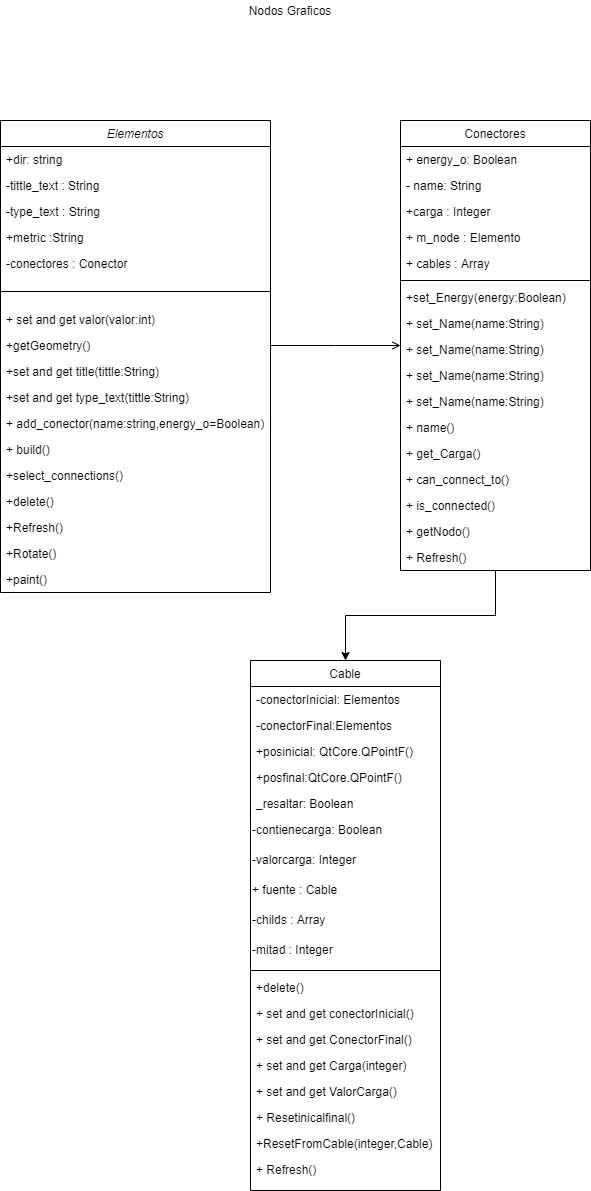

The diagram above was exported from draw.io. Its source (the exported page's mxGraphModel, read from the mxfile embedded in the PNG):
<mxGraphModel dx="1005" dy="608" grid="1" gridSize="10" guides="1" tooltips="1" connect="1" arrows="1" fold="1" page="1" pageScale="1" pageWidth="827" pageHeight="1169" math="0" shadow="0">
  <root>
    <mxCell id="WIyWlLk6GJQsqaUBKTNV-0" />
    <mxCell id="WIyWlLk6GJQsqaUBKTNV-1" parent="WIyWlLk6GJQsqaUBKTNV-0" />
    <mxCell id="zkfFHV4jXpPFQw0GAbJ--0" value="Elementos" style="swimlane;fontStyle=2;align=center;verticalAlign=top;childLayout=stackLayout;horizontal=1;startSize=26;horizontalStack=0;resizeParent=1;resizeLast=0;collapsible=1;marginBottom=0;rounded=0;shadow=0;strokeWidth=1;" parent="WIyWlLk6GJQsqaUBKTNV-1" vertex="1">
      <mxGeometry x="140" y="130" width="270" height="472" as="geometry">
        <mxRectangle x="230" y="140" width="160" height="26" as="alternateBounds" />
      </mxGeometry>
    </mxCell>
    <mxCell id="zkfFHV4jXpPFQw0GAbJ--1" value="+dir: string" style="text;align=left;verticalAlign=top;spacingLeft=4;spacingRight=4;overflow=hidden;rotatable=0;points=[[0,0.5],[1,0.5]];portConstraint=eastwest;" parent="zkfFHV4jXpPFQw0GAbJ--0" vertex="1">
      <mxGeometry y="26" width="270" height="26" as="geometry" />
    </mxCell>
    <mxCell id="zkfFHV4jXpPFQw0GAbJ--2" value="-tittle_text : String" style="text;align=left;verticalAlign=top;spacingLeft=4;spacingRight=4;overflow=hidden;rotatable=0;points=[[0,0.5],[1,0.5]];portConstraint=eastwest;rounded=0;shadow=0;html=0;" parent="zkfFHV4jXpPFQw0GAbJ--0" vertex="1">
      <mxGeometry y="52" width="270" height="26" as="geometry" />
    </mxCell>
    <mxCell id="zkfFHV4jXpPFQw0GAbJ--3" value="-type_text : String" style="text;align=left;verticalAlign=top;spacingLeft=4;spacingRight=4;overflow=hidden;rotatable=0;points=[[0,0.5],[1,0.5]];portConstraint=eastwest;rounded=0;shadow=0;html=0;" parent="zkfFHV4jXpPFQw0GAbJ--0" vertex="1">
      <mxGeometry y="78" width="270" height="26" as="geometry" />
    </mxCell>
    <mxCell id="jNfkCqSWnbL52fXvAkbu-0" value="+metric :String" style="text;align=left;verticalAlign=top;spacingLeft=4;spacingRight=4;overflow=hidden;rotatable=0;points=[[0,0.5],[1,0.5]];portConstraint=eastwest;rounded=0;shadow=0;html=0;" vertex="1" parent="zkfFHV4jXpPFQw0GAbJ--0">
      <mxGeometry y="104" width="270" height="26" as="geometry" />
    </mxCell>
    <mxCell id="jNfkCqSWnbL52fXvAkbu-1" value="-conectores : Conector" style="text;align=left;verticalAlign=top;spacingLeft=4;spacingRight=4;overflow=hidden;rotatable=0;points=[[0,0.5],[1,0.5]];portConstraint=eastwest;rounded=0;shadow=0;html=0;" vertex="1" parent="zkfFHV4jXpPFQw0GAbJ--0">
      <mxGeometry y="130" width="270" height="26" as="geometry" />
    </mxCell>
    <mxCell id="zkfFHV4jXpPFQw0GAbJ--4" value="" style="line;html=1;strokeWidth=1;align=left;verticalAlign=middle;spacingTop=-1;spacingLeft=3;spacingRight=3;rotatable=0;labelPosition=right;points=[];portConstraint=eastwest;" parent="zkfFHV4jXpPFQw0GAbJ--0" vertex="1">
      <mxGeometry y="156" width="270" height="30" as="geometry" />
    </mxCell>
    <mxCell id="jNfkCqSWnbL52fXvAkbu-12" value="+ set and get valor(valor:int)" style="text;align=left;verticalAlign=top;spacingLeft=4;spacingRight=4;overflow=hidden;rotatable=0;points=[[0,0.5],[1,0.5]];portConstraint=eastwest;rounded=0;shadow=0;html=0;" vertex="1" parent="zkfFHV4jXpPFQw0GAbJ--0">
      <mxGeometry y="186" width="270" height="26" as="geometry" />
    </mxCell>
    <mxCell id="jNfkCqSWnbL52fXvAkbu-11" value="+getGeometry()" style="text;align=left;verticalAlign=top;spacingLeft=4;spacingRight=4;overflow=hidden;rotatable=0;points=[[0,0.5],[1,0.5]];portConstraint=eastwest;rounded=0;shadow=0;html=0;" vertex="1" parent="zkfFHV4jXpPFQw0GAbJ--0">
      <mxGeometry y="212" width="270" height="26" as="geometry" />
    </mxCell>
    <mxCell id="jNfkCqSWnbL52fXvAkbu-10" value="+set and get title(tittle:String)" style="text;align=left;verticalAlign=top;spacingLeft=4;spacingRight=4;overflow=hidden;rotatable=0;points=[[0,0.5],[1,0.5]];portConstraint=eastwest;rounded=0;shadow=0;html=0;" vertex="1" parent="zkfFHV4jXpPFQw0GAbJ--0">
      <mxGeometry y="238" width="270" height="26" as="geometry" />
    </mxCell>
    <mxCell id="jNfkCqSWnbL52fXvAkbu-2" value="+set and get type_text(tittle:String)" style="text;align=left;verticalAlign=top;spacingLeft=4;spacingRight=4;overflow=hidden;rotatable=0;points=[[0,0.5],[1,0.5]];portConstraint=eastwest;rounded=0;shadow=0;html=0;" vertex="1" parent="zkfFHV4jXpPFQw0GAbJ--0">
      <mxGeometry y="264" width="270" height="26" as="geometry" />
    </mxCell>
    <mxCell id="jNfkCqSWnbL52fXvAkbu-3" value="+ add_conector(name:string,energy_o=Boolean)" style="text;align=left;verticalAlign=top;spacingLeft=4;spacingRight=4;overflow=hidden;rotatable=0;points=[[0,0.5],[1,0.5]];portConstraint=eastwest;rounded=0;shadow=0;html=0;" vertex="1" parent="zkfFHV4jXpPFQw0GAbJ--0">
      <mxGeometry y="290" width="270" height="26" as="geometry" />
    </mxCell>
    <mxCell id="jNfkCqSWnbL52fXvAkbu-4" value="+ build()" style="text;align=left;verticalAlign=top;spacingLeft=4;spacingRight=4;overflow=hidden;rotatable=0;points=[[0,0.5],[1,0.5]];portConstraint=eastwest;rounded=0;shadow=0;html=0;" vertex="1" parent="zkfFHV4jXpPFQw0GAbJ--0">
      <mxGeometry y="316" width="270" height="26" as="geometry" />
    </mxCell>
    <mxCell id="jNfkCqSWnbL52fXvAkbu-5" value="+select_connections()" style="text;align=left;verticalAlign=top;spacingLeft=4;spacingRight=4;overflow=hidden;rotatable=0;points=[[0,0.5],[1,0.5]];portConstraint=eastwest;rounded=0;shadow=0;html=0;" vertex="1" parent="zkfFHV4jXpPFQw0GAbJ--0">
      <mxGeometry y="342" width="270" height="26" as="geometry" />
    </mxCell>
    <mxCell id="jNfkCqSWnbL52fXvAkbu-6" value="+delete()" style="text;align=left;verticalAlign=top;spacingLeft=4;spacingRight=4;overflow=hidden;rotatable=0;points=[[0,0.5],[1,0.5]];portConstraint=eastwest;rounded=0;shadow=0;html=0;" vertex="1" parent="zkfFHV4jXpPFQw0GAbJ--0">
      <mxGeometry y="368" width="270" height="26" as="geometry" />
    </mxCell>
    <mxCell id="jNfkCqSWnbL52fXvAkbu-7" value="+Refresh()" style="text;align=left;verticalAlign=top;spacingLeft=4;spacingRight=4;overflow=hidden;rotatable=0;points=[[0,0.5],[1,0.5]];portConstraint=eastwest;rounded=0;shadow=0;html=0;" vertex="1" parent="zkfFHV4jXpPFQw0GAbJ--0">
      <mxGeometry y="394" width="270" height="26" as="geometry" />
    </mxCell>
    <mxCell id="jNfkCqSWnbL52fXvAkbu-8" value="+Rotate()" style="text;align=left;verticalAlign=top;spacingLeft=4;spacingRight=4;overflow=hidden;rotatable=0;points=[[0,0.5],[1,0.5]];portConstraint=eastwest;rounded=0;shadow=0;html=0;" vertex="1" parent="zkfFHV4jXpPFQw0GAbJ--0">
      <mxGeometry y="420" width="270" height="26" as="geometry" />
    </mxCell>
    <mxCell id="jNfkCqSWnbL52fXvAkbu-9" value="+paint()" style="text;align=left;verticalAlign=top;spacingLeft=4;spacingRight=4;overflow=hidden;rotatable=0;points=[[0,0.5],[1,0.5]];portConstraint=eastwest;rounded=0;shadow=0;html=0;" vertex="1" parent="zkfFHV4jXpPFQw0GAbJ--0">
      <mxGeometry y="446" width="270" height="26" as="geometry" />
    </mxCell>
    <mxCell id="jNfkCqSWnbL52fXvAkbu-27" style="edgeStyle=orthogonalEdgeStyle;rounded=0;orthogonalLoop=1;jettySize=auto;html=1;entryX=0.5;entryY=0;entryDx=0;entryDy=0;" edge="1" parent="WIyWlLk6GJQsqaUBKTNV-1" source="zkfFHV4jXpPFQw0GAbJ--17" target="jNfkCqSWnbL52fXvAkbu-28">
      <mxGeometry relative="1" as="geometry">
        <mxPoint x="695" y="660" as="targetPoint" />
      </mxGeometry>
    </mxCell>
    <mxCell id="zkfFHV4jXpPFQw0GAbJ--17" value="Conectores" style="swimlane;fontStyle=0;align=center;verticalAlign=top;childLayout=stackLayout;horizontal=1;startSize=26;horizontalStack=0;resizeParent=1;resizeLast=0;collapsible=1;marginBottom=0;rounded=0;shadow=0;strokeWidth=1;" parent="WIyWlLk6GJQsqaUBKTNV-1" vertex="1">
      <mxGeometry x="540" y="130" width="190" height="450" as="geometry">
        <mxRectangle x="600" y="20" width="160" height="26" as="alternateBounds" />
      </mxGeometry>
    </mxCell>
    <mxCell id="zkfFHV4jXpPFQw0GAbJ--22" value="+ energy_o: Boolean&#10;" style="text;align=left;verticalAlign=top;spacingLeft=4;spacingRight=4;overflow=hidden;rotatable=0;points=[[0,0.5],[1,0.5]];portConstraint=eastwest;rounded=0;shadow=0;html=0;" parent="zkfFHV4jXpPFQw0GAbJ--17" vertex="1">
      <mxGeometry y="26" width="190" height="26" as="geometry" />
    </mxCell>
    <mxCell id="jNfkCqSWnbL52fXvAkbu-13" value="- name: String&#10;" style="text;align=left;verticalAlign=top;spacingLeft=4;spacingRight=4;overflow=hidden;rotatable=0;points=[[0,0.5],[1,0.5]];portConstraint=eastwest;rounded=0;shadow=0;html=0;" vertex="1" parent="zkfFHV4jXpPFQw0GAbJ--17">
      <mxGeometry y="52" width="190" height="26" as="geometry" />
    </mxCell>
    <mxCell id="jNfkCqSWnbL52fXvAkbu-14" value="+carga : Integer" style="text;align=left;verticalAlign=top;spacingLeft=4;spacingRight=4;overflow=hidden;rotatable=0;points=[[0,0.5],[1,0.5]];portConstraint=eastwest;rounded=0;shadow=0;html=0;" vertex="1" parent="zkfFHV4jXpPFQw0GAbJ--17">
      <mxGeometry y="78" width="190" height="26" as="geometry" />
    </mxCell>
    <mxCell id="jNfkCqSWnbL52fXvAkbu-15" value="+ m_node : Elemento" style="text;align=left;verticalAlign=top;spacingLeft=4;spacingRight=4;overflow=hidden;rotatable=0;points=[[0,0.5],[1,0.5]];portConstraint=eastwest;rounded=0;shadow=0;html=0;" vertex="1" parent="zkfFHV4jXpPFQw0GAbJ--17">
      <mxGeometry y="104" width="190" height="26" as="geometry" />
    </mxCell>
    <mxCell id="jNfkCqSWnbL52fXvAkbu-16" value="+ cables : Array" style="text;align=left;verticalAlign=top;spacingLeft=4;spacingRight=4;overflow=hidden;rotatable=0;points=[[0,0.5],[1,0.5]];portConstraint=eastwest;rounded=0;shadow=0;html=0;" vertex="1" parent="zkfFHV4jXpPFQw0GAbJ--17">
      <mxGeometry y="130" width="190" height="26" as="geometry" />
    </mxCell>
    <mxCell id="zkfFHV4jXpPFQw0GAbJ--23" value="" style="line;html=1;strokeWidth=1;align=left;verticalAlign=middle;spacingTop=-1;spacingLeft=3;spacingRight=3;rotatable=0;labelPosition=right;points=[];portConstraint=eastwest;" parent="zkfFHV4jXpPFQw0GAbJ--17" vertex="1">
      <mxGeometry y="156" width="190" height="8" as="geometry" />
    </mxCell>
    <mxCell id="jNfkCqSWnbL52fXvAkbu-17" value="+set_Energy(energy:Boolean)" style="text;align=left;verticalAlign=top;spacingLeft=4;spacingRight=4;overflow=hidden;rotatable=0;points=[[0,0.5],[1,0.5]];portConstraint=eastwest;rounded=0;shadow=0;html=0;" vertex="1" parent="zkfFHV4jXpPFQw0GAbJ--17">
      <mxGeometry y="164" width="190" height="26" as="geometry" />
    </mxCell>
    <mxCell id="jNfkCqSWnbL52fXvAkbu-51" value="+ set_Name(name:String)" style="text;align=left;verticalAlign=top;spacingLeft=4;spacingRight=4;overflow=hidden;rotatable=0;points=[[0,0.5],[1,0.5]];portConstraint=eastwest;rounded=0;shadow=0;html=0;" vertex="1" parent="zkfFHV4jXpPFQw0GAbJ--17">
      <mxGeometry y="190" width="190" height="26" as="geometry" />
    </mxCell>
    <mxCell id="jNfkCqSWnbL52fXvAkbu-50" value="+ set_Name(name:String)" style="text;align=left;verticalAlign=top;spacingLeft=4;spacingRight=4;overflow=hidden;rotatable=0;points=[[0,0.5],[1,0.5]];portConstraint=eastwest;rounded=0;shadow=0;html=0;" vertex="1" parent="zkfFHV4jXpPFQw0GAbJ--17">
      <mxGeometry y="216" width="190" height="26" as="geometry" />
    </mxCell>
    <mxCell id="jNfkCqSWnbL52fXvAkbu-18" value="+ set_Name(name:String)" style="text;align=left;verticalAlign=top;spacingLeft=4;spacingRight=4;overflow=hidden;rotatable=0;points=[[0,0.5],[1,0.5]];portConstraint=eastwest;rounded=0;shadow=0;html=0;" vertex="1" parent="zkfFHV4jXpPFQw0GAbJ--17">
      <mxGeometry y="242" width="190" height="26" as="geometry" />
    </mxCell>
    <mxCell id="jNfkCqSWnbL52fXvAkbu-20" value="+ set_Name(name:String)" style="text;align=left;verticalAlign=top;spacingLeft=4;spacingRight=4;overflow=hidden;rotatable=0;points=[[0,0.5],[1,0.5]];portConstraint=eastwest;rounded=0;shadow=0;html=0;" vertex="1" parent="zkfFHV4jXpPFQw0GAbJ--17">
      <mxGeometry y="268" width="190" height="26" as="geometry" />
    </mxCell>
    <mxCell id="jNfkCqSWnbL52fXvAkbu-19" value="+ name()&#10;" style="text;align=left;verticalAlign=top;spacingLeft=4;spacingRight=4;overflow=hidden;rotatable=0;points=[[0,0.5],[1,0.5]];portConstraint=eastwest;rounded=0;shadow=0;html=0;" vertex="1" parent="zkfFHV4jXpPFQw0GAbJ--17">
      <mxGeometry y="294" width="190" height="26" as="geometry" />
    </mxCell>
    <mxCell id="jNfkCqSWnbL52fXvAkbu-21" value="+ get_Carga()" style="text;align=left;verticalAlign=top;spacingLeft=4;spacingRight=4;overflow=hidden;rotatable=0;points=[[0,0.5],[1,0.5]];portConstraint=eastwest;rounded=0;shadow=0;html=0;" vertex="1" parent="zkfFHV4jXpPFQw0GAbJ--17">
      <mxGeometry y="320" width="190" height="26" as="geometry" />
    </mxCell>
    <mxCell id="jNfkCqSWnbL52fXvAkbu-25" value="+ can_connect_to()" style="text;align=left;verticalAlign=top;spacingLeft=4;spacingRight=4;overflow=hidden;rotatable=0;points=[[0,0.5],[1,0.5]];portConstraint=eastwest;rounded=0;shadow=0;html=0;" vertex="1" parent="zkfFHV4jXpPFQw0GAbJ--17">
      <mxGeometry y="346" width="190" height="26" as="geometry" />
    </mxCell>
    <mxCell id="jNfkCqSWnbL52fXvAkbu-24" value="+ is_connected()" style="text;align=left;verticalAlign=top;spacingLeft=4;spacingRight=4;overflow=hidden;rotatable=0;points=[[0,0.5],[1,0.5]];portConstraint=eastwest;rounded=0;shadow=0;html=0;" vertex="1" parent="zkfFHV4jXpPFQw0GAbJ--17">
      <mxGeometry y="372" width="190" height="26" as="geometry" />
    </mxCell>
    <mxCell id="jNfkCqSWnbL52fXvAkbu-22" value="+ getNodo()" style="text;align=left;verticalAlign=top;spacingLeft=4;spacingRight=4;overflow=hidden;rotatable=0;points=[[0,0.5],[1,0.5]];portConstraint=eastwest;rounded=0;shadow=0;html=0;" vertex="1" parent="zkfFHV4jXpPFQw0GAbJ--17">
      <mxGeometry y="398" width="190" height="26" as="geometry" />
    </mxCell>
    <mxCell id="jNfkCqSWnbL52fXvAkbu-23" value="+ Refresh()" style="text;align=left;verticalAlign=top;spacingLeft=4;spacingRight=4;overflow=hidden;rotatable=0;points=[[0,0.5],[1,0.5]];portConstraint=eastwest;rounded=0;shadow=0;html=0;" vertex="1" parent="zkfFHV4jXpPFQw0GAbJ--17">
      <mxGeometry y="424" width="190" height="26" as="geometry" />
    </mxCell>
    <mxCell id="zkfFHV4jXpPFQw0GAbJ--26" value="" style="endArrow=open;shadow=0;strokeWidth=1;rounded=0;endFill=1;edgeStyle=elbowEdgeStyle;elbow=vertical;" parent="WIyWlLk6GJQsqaUBKTNV-1" source="zkfFHV4jXpPFQw0GAbJ--0" target="zkfFHV4jXpPFQw0GAbJ--17" edge="1">
      <mxGeometry x="0.5" y="41" relative="1" as="geometry">
        <mxPoint x="380" y="192" as="sourcePoint" />
        <mxPoint x="540" y="192" as="targetPoint" />
        <mxPoint x="-40" y="32" as="offset" />
      </mxGeometry>
    </mxCell>
    <mxCell id="jNfkCqSWnbL52fXvAkbu-28" value="Cable" style="swimlane;fontStyle=0;align=center;verticalAlign=top;childLayout=stackLayout;horizontal=1;startSize=26;horizontalStack=0;resizeParent=1;resizeLast=0;collapsible=1;marginBottom=0;rounded=0;shadow=0;strokeWidth=1;" vertex="1" parent="WIyWlLk6GJQsqaUBKTNV-1">
      <mxGeometry x="390" y="670" width="190" height="530" as="geometry">
        <mxRectangle x="550" y="140" width="160" height="26" as="alternateBounds" />
      </mxGeometry>
    </mxCell>
    <mxCell id="jNfkCqSWnbL52fXvAkbu-29" value="-conectorInicial: Elementos" style="text;align=left;verticalAlign=top;spacingLeft=4;spacingRight=4;overflow=hidden;rotatable=0;points=[[0,0.5],[1,0.5]];portConstraint=eastwest;rounded=0;shadow=0;html=0;" vertex="1" parent="jNfkCqSWnbL52fXvAkbu-28">
      <mxGeometry y="26" width="190" height="26" as="geometry" />
    </mxCell>
    <mxCell id="jNfkCqSWnbL52fXvAkbu-30" value="-conectorFinal:Elementos" style="text;align=left;verticalAlign=top;spacingLeft=4;spacingRight=4;overflow=hidden;rotatable=0;points=[[0,0.5],[1,0.5]];portConstraint=eastwest;rounded=0;shadow=0;html=0;" vertex="1" parent="jNfkCqSWnbL52fXvAkbu-28">
      <mxGeometry y="52" width="190" height="26" as="geometry" />
    </mxCell>
    <mxCell id="jNfkCqSWnbL52fXvAkbu-31" value="+posinicial: QtCore.QPointF()" style="text;align=left;verticalAlign=top;spacingLeft=4;spacingRight=4;overflow=hidden;rotatable=0;points=[[0,0.5],[1,0.5]];portConstraint=eastwest;rounded=0;shadow=0;html=0;" vertex="1" parent="jNfkCqSWnbL52fXvAkbu-28">
      <mxGeometry y="78" width="190" height="26" as="geometry" />
    </mxCell>
    <mxCell id="jNfkCqSWnbL52fXvAkbu-32" value="+posfinal:QtCore.QPointF()" style="text;align=left;verticalAlign=top;spacingLeft=4;spacingRight=4;overflow=hidden;rotatable=0;points=[[0,0.5],[1,0.5]];portConstraint=eastwest;rounded=0;shadow=0;html=0;" vertex="1" parent="jNfkCqSWnbL52fXvAkbu-28">
      <mxGeometry y="104" width="190" height="26" as="geometry" />
    </mxCell>
    <mxCell id="jNfkCqSWnbL52fXvAkbu-33" value="_resaltar: Boolean" style="text;align=left;verticalAlign=top;spacingLeft=4;spacingRight=4;overflow=hidden;rotatable=0;points=[[0,0.5],[1,0.5]];portConstraint=eastwest;rounded=0;shadow=0;html=0;" vertex="1" parent="jNfkCqSWnbL52fXvAkbu-28">
      <mxGeometry y="130" width="190" height="26" as="geometry" />
    </mxCell>
    <mxCell id="jNfkCqSWnbL52fXvAkbu-44" value="&lt;font face=&quot;helvetica&quot;&gt;-contienecarga: Boolean&lt;/font&gt;" style="text;whiteSpace=wrap;html=1;" vertex="1" parent="jNfkCqSWnbL52fXvAkbu-28">
      <mxGeometry y="156" width="190" height="30" as="geometry" />
    </mxCell>
    <mxCell id="jNfkCqSWnbL52fXvAkbu-45" value="&lt;font face=&quot;helvetica&quot;&gt;-valorcarga: Integer&lt;/font&gt;" style="text;whiteSpace=wrap;html=1;" vertex="1" parent="jNfkCqSWnbL52fXvAkbu-28">
      <mxGeometry y="186" width="190" height="30" as="geometry" />
    </mxCell>
    <mxCell id="jNfkCqSWnbL52fXvAkbu-46" value="&lt;font face=&quot;helvetica&quot;&gt;+ fuente : Cable&lt;/font&gt;" style="text;whiteSpace=wrap;html=1;" vertex="1" parent="jNfkCqSWnbL52fXvAkbu-28">
      <mxGeometry y="216" width="190" height="30" as="geometry" />
    </mxCell>
    <mxCell id="jNfkCqSWnbL52fXvAkbu-48" value="&lt;font face=&quot;helvetica&quot;&gt;-childs : Array&lt;/font&gt;" style="text;whiteSpace=wrap;html=1;" vertex="1" parent="jNfkCqSWnbL52fXvAkbu-28">
      <mxGeometry y="246" width="190" height="30" as="geometry" />
    </mxCell>
    <mxCell id="jNfkCqSWnbL52fXvAkbu-47" value="&lt;font face=&quot;helvetica&quot;&gt;-mitad : Integer&lt;/font&gt;" style="text;whiteSpace=wrap;html=1;" vertex="1" parent="jNfkCqSWnbL52fXvAkbu-28">
      <mxGeometry y="276" width="190" height="30" as="geometry" />
    </mxCell>
    <mxCell id="jNfkCqSWnbL52fXvAkbu-34" value="" style="line;html=1;strokeWidth=1;align=left;verticalAlign=middle;spacingTop=-1;spacingLeft=3;spacingRight=3;rotatable=0;labelPosition=right;points=[];portConstraint=eastwest;" vertex="1" parent="jNfkCqSWnbL52fXvAkbu-28">
      <mxGeometry y="306" width="190" height="8" as="geometry" />
    </mxCell>
    <mxCell id="jNfkCqSWnbL52fXvAkbu-35" value="+delete()" style="text;align=left;verticalAlign=top;spacingLeft=4;spacingRight=4;overflow=hidden;rotatable=0;points=[[0,0.5],[1,0.5]];portConstraint=eastwest;rounded=0;shadow=0;html=0;" vertex="1" parent="jNfkCqSWnbL52fXvAkbu-28">
      <mxGeometry y="314" width="190" height="26" as="geometry" />
    </mxCell>
    <mxCell id="jNfkCqSWnbL52fXvAkbu-36" value="+ set and get conectorInicial()" style="text;align=left;verticalAlign=top;spacingLeft=4;spacingRight=4;overflow=hidden;rotatable=0;points=[[0,0.5],[1,0.5]];portConstraint=eastwest;rounded=0;shadow=0;html=0;" vertex="1" parent="jNfkCqSWnbL52fXvAkbu-28">
      <mxGeometry y="340" width="190" height="26" as="geometry" />
    </mxCell>
    <mxCell id="jNfkCqSWnbL52fXvAkbu-37" value="+ set and get ConectorFinal()" style="text;align=left;verticalAlign=top;spacingLeft=4;spacingRight=4;overflow=hidden;rotatable=0;points=[[0,0.5],[1,0.5]];portConstraint=eastwest;rounded=0;shadow=0;html=0;" vertex="1" parent="jNfkCqSWnbL52fXvAkbu-28">
      <mxGeometry y="366" width="190" height="26" as="geometry" />
    </mxCell>
    <mxCell id="jNfkCqSWnbL52fXvAkbu-38" value="+ set and get Carga(integer)" style="text;align=left;verticalAlign=top;spacingLeft=4;spacingRight=4;overflow=hidden;rotatable=0;points=[[0,0.5],[1,0.5]];portConstraint=eastwest;rounded=0;shadow=0;html=0;" vertex="1" parent="jNfkCqSWnbL52fXvAkbu-28">
      <mxGeometry y="392" width="190" height="26" as="geometry" />
    </mxCell>
    <mxCell id="jNfkCqSWnbL52fXvAkbu-39" value="+ set and get ValorCarga()" style="text;align=left;verticalAlign=top;spacingLeft=4;spacingRight=4;overflow=hidden;rotatable=0;points=[[0,0.5],[1,0.5]];portConstraint=eastwest;rounded=0;shadow=0;html=0;" vertex="1" parent="jNfkCqSWnbL52fXvAkbu-28">
      <mxGeometry y="418" width="190" height="26" as="geometry" />
    </mxCell>
    <mxCell id="jNfkCqSWnbL52fXvAkbu-40" value="+ Resetinicalfinal()" style="text;align=left;verticalAlign=top;spacingLeft=4;spacingRight=4;overflow=hidden;rotatable=0;points=[[0,0.5],[1,0.5]];portConstraint=eastwest;rounded=0;shadow=0;html=0;" vertex="1" parent="jNfkCqSWnbL52fXvAkbu-28">
      <mxGeometry y="444" width="190" height="26" as="geometry" />
    </mxCell>
    <mxCell id="jNfkCqSWnbL52fXvAkbu-41" value="+ResetFromCable(integer,Cable)" style="text;align=left;verticalAlign=top;spacingLeft=4;spacingRight=4;overflow=hidden;rotatable=0;points=[[0,0.5],[1,0.5]];portConstraint=eastwest;rounded=0;shadow=0;html=0;" vertex="1" parent="jNfkCqSWnbL52fXvAkbu-28">
      <mxGeometry y="470" width="190" height="26" as="geometry" />
    </mxCell>
    <mxCell id="jNfkCqSWnbL52fXvAkbu-43" value="+ Refresh()" style="text;align=left;verticalAlign=top;spacingLeft=4;spacingRight=4;overflow=hidden;rotatable=0;points=[[0,0.5],[1,0.5]];portConstraint=eastwest;rounded=0;shadow=0;html=0;" vertex="1" parent="jNfkCqSWnbL52fXvAkbu-28">
      <mxGeometry y="496" width="190" height="26" as="geometry" />
    </mxCell>
    <mxCell id="jNfkCqSWnbL52fXvAkbu-49" value="Nodos Graficos" style="text;html=1;strokeColor=none;fillColor=none;align=center;verticalAlign=middle;whiteSpace=wrap;rounded=0;" vertex="1" parent="WIyWlLk6GJQsqaUBKTNV-1">
      <mxGeometry x="330" y="10" width="200" height="20" as="geometry" />
    </mxCell>
  </root>
</mxGraphModel>